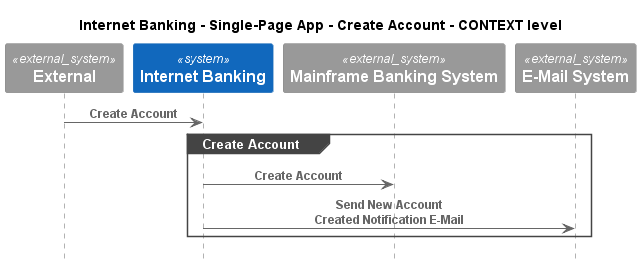

The diagram above was rendered by PlantUML. Its source (embedded in the PNG):
@startuml
!pragma layout smetana
!include ..\..\..\..\..\..\.c4s\C4_Sequence.puml

title Internet Banking - Single-Page App - Create Account - CONTEXT level

System_Ext(C4InterFlow.SoftwareSystems.ExternalSystem, "External", "")
System(BigBankPlc.SoftwareSystems.InternetBanking, "Internet Banking", "")
System_Ext(BigBankPlc.SoftwareSystems.MainframeBankingSystem, "Mainframe Banking System", "")
System_Ext(BigBankPlc.SoftwareSystems.EMailSystem, "E-Mail System", "")

Rel(C4InterFlow.SoftwareSystems.ExternalSystem, BigBankPlc.SoftwareSystems.InternetBanking, "Create Account")
group Create Account
Rel(BigBankPlc.SoftwareSystems.InternetBanking, BigBankPlc.SoftwareSystems.MainframeBankingSystem, "Create Account")
Rel(BigBankPlc.SoftwareSystems.InternetBanking, BigBankPlc.SoftwareSystems.EMailSystem, "Send New Account Created Notification E-Mail")
end


@enduml